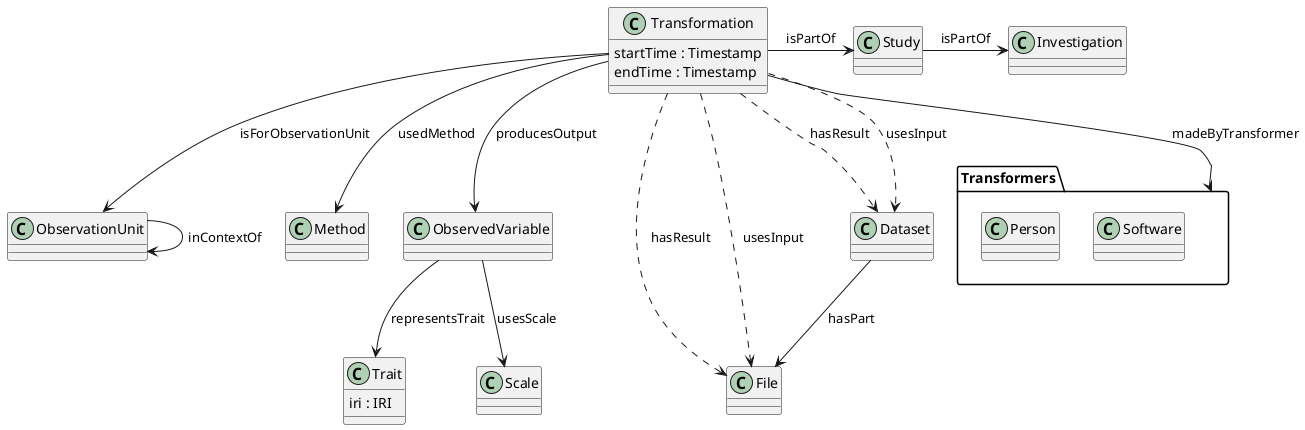

The diagram above was rendered by PlantUML. Its source (embedded in the PNG):
@startuml

package Transformers {
    class Person
    class Software
}

class Transformation {
    startTime : Timestamp
    endTime : Timestamp
}

class Trait {
    iri : IRI
}

Study -> Investigation : isPartOf
Transformation -> Study : isPartOf
Transformation --> ObservationUnit : isForObservationUnit
Transformation --> Method : usedMethod
Transformation --> ObservedVariable : producesOutput
Transformation --> Transformers : madeByTransformer
Transformation ..> File : hasResult
Transformation ..> Dataset : hasResult
Transformation ..> File : usesInput
Transformation ..> Dataset : usesInput
ObservedVariable --> Trait : representsTrait
ObservedVariable --> Scale : usesScale

ObservationUnit --> ObservationUnit : inContextOf
Dataset --> File : hasPart

@enduml